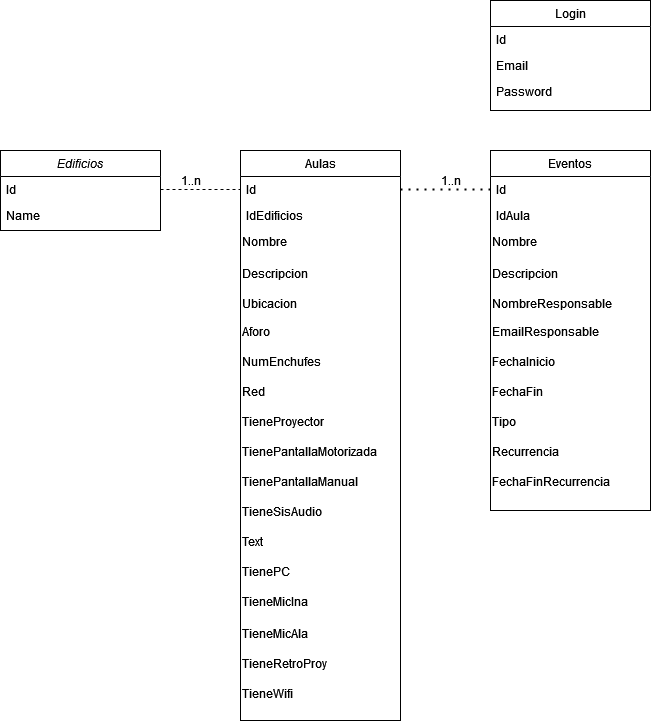

The diagram above was exported from draw.io. Its source (the exported page's mxGraphModel, read from the mxfile embedded in the PNG):
<mxGraphModel dx="1050" dy="566" grid="1" gridSize="10" guides="1" tooltips="1" connect="1" arrows="1" fold="1" page="1" pageScale="1" pageWidth="827" pageHeight="1169" math="0" shadow="0">
  <root>
    <mxCell id="WIyWlLk6GJQsqaUBKTNV-0" />
    <mxCell id="WIyWlLk6GJQsqaUBKTNV-1" parent="WIyWlLk6GJQsqaUBKTNV-0" />
    <mxCell id="zkfFHV4jXpPFQw0GAbJ--0" value="Edificios" style="swimlane;fontStyle=2;align=center;verticalAlign=top;childLayout=stackLayout;horizontal=1;startSize=26;horizontalStack=0;resizeParent=1;resizeLast=0;collapsible=1;marginBottom=0;rounded=0;shadow=0;strokeWidth=1;" parent="WIyWlLk6GJQsqaUBKTNV-1" vertex="1">
      <mxGeometry x="20" y="160" width="160" height="80" as="geometry">
        <mxRectangle x="230" y="140" width="160" height="26" as="alternateBounds" />
      </mxGeometry>
    </mxCell>
    <mxCell id="zkfFHV4jXpPFQw0GAbJ--1" value="Id" style="text;align=left;verticalAlign=top;spacingLeft=4;spacingRight=4;overflow=hidden;rotatable=0;points=[[0,0.5],[1,0.5]];portConstraint=eastwest;" parent="zkfFHV4jXpPFQw0GAbJ--0" vertex="1">
      <mxGeometry y="26" width="160" height="26" as="geometry" />
    </mxCell>
    <mxCell id="zkfFHV4jXpPFQw0GAbJ--2" value="Name" style="text;align=left;verticalAlign=top;spacingLeft=4;spacingRight=4;overflow=hidden;rotatable=0;points=[[0,0.5],[1,0.5]];portConstraint=eastwest;rounded=0;shadow=0;html=0;" parent="zkfFHV4jXpPFQw0GAbJ--0" vertex="1">
      <mxGeometry y="52" width="160" height="26" as="geometry" />
    </mxCell>
    <mxCell id="zkfFHV4jXpPFQw0GAbJ--6" value="Aulas" style="swimlane;fontStyle=0;align=center;verticalAlign=top;childLayout=stackLayout;horizontal=1;startSize=26;horizontalStack=0;resizeParent=1;resizeLast=0;collapsible=1;marginBottom=0;rounded=0;shadow=0;strokeWidth=1;" parent="WIyWlLk6GJQsqaUBKTNV-1" vertex="1">
      <mxGeometry x="260" y="160" width="160" height="570" as="geometry">
        <mxRectangle x="130" y="380" width="160" height="26" as="alternateBounds" />
      </mxGeometry>
    </mxCell>
    <mxCell id="zkfFHV4jXpPFQw0GAbJ--7" value="Id" style="text;align=left;verticalAlign=top;spacingLeft=4;spacingRight=4;overflow=hidden;rotatable=0;points=[[0,0.5],[1,0.5]];portConstraint=eastwest;" parent="zkfFHV4jXpPFQw0GAbJ--6" vertex="1">
      <mxGeometry y="26" width="160" height="26" as="geometry" />
    </mxCell>
    <mxCell id="zkfFHV4jXpPFQw0GAbJ--8" value="IdEdificios&#10;" style="text;align=left;verticalAlign=top;spacingLeft=4;spacingRight=4;overflow=hidden;rotatable=0;points=[[0,0.5],[1,0.5]];portConstraint=eastwest;rounded=0;shadow=0;html=0;" parent="zkfFHV4jXpPFQw0GAbJ--6" vertex="1">
      <mxGeometry y="52" width="160" height="26" as="geometry" />
    </mxCell>
    <mxCell id="39FSuhL1i2cXXkRkIJ7v-1" value="Nombre" style="text;html=1;align=left;verticalAlign=top;resizable=0;points=[];autosize=1;strokeColor=none;fillColor=none;" vertex="1" parent="zkfFHV4jXpPFQw0GAbJ--6">
      <mxGeometry y="78" width="160" height="30" as="geometry" />
    </mxCell>
    <mxCell id="39FSuhL1i2cXXkRkIJ7v-23" value="Descripcion" style="text;html=1;align=left;verticalAlign=middle;resizable=0;points=[];autosize=1;strokeColor=none;fillColor=none;fontSize=12;" vertex="1" parent="zkfFHV4jXpPFQw0GAbJ--6">
      <mxGeometry y="108" width="160" height="30" as="geometry" />
    </mxCell>
    <mxCell id="39FSuhL1i2cXXkRkIJ7v-22" value="Ubicacion" style="text;html=1;align=left;verticalAlign=middle;resizable=0;points=[];autosize=1;strokeColor=none;fillColor=none;fontSize=12;" vertex="1" parent="zkfFHV4jXpPFQw0GAbJ--6">
      <mxGeometry y="138" width="160" height="30" as="geometry" />
    </mxCell>
    <mxCell id="39FSuhL1i2cXXkRkIJ7v-6" value="Aforo" style="text;html=1;align=left;verticalAlign=top;resizable=0;points=[];autosize=1;strokeColor=none;fillColor=none;" vertex="1" parent="zkfFHV4jXpPFQw0GAbJ--6">
      <mxGeometry y="168" width="160" height="30" as="geometry" />
    </mxCell>
    <mxCell id="39FSuhL1i2cXXkRkIJ7v-7" value="NumEnchufes" style="text;html=1;align=left;verticalAlign=top;resizable=0;points=[];autosize=1;strokeColor=none;fillColor=none;" vertex="1" parent="zkfFHV4jXpPFQw0GAbJ--6">
      <mxGeometry y="198" width="160" height="30" as="geometry" />
    </mxCell>
    <mxCell id="39FSuhL1i2cXXkRkIJ7v-9" value="Red" style="text;html=1;align=left;verticalAlign=top;resizable=0;points=[];autosize=1;strokeColor=none;fillColor=none;" vertex="1" parent="zkfFHV4jXpPFQw0GAbJ--6">
      <mxGeometry y="228" width="160" height="30" as="geometry" />
    </mxCell>
    <mxCell id="39FSuhL1i2cXXkRkIJ7v-10" value="TieneProyector" style="text;html=1;align=left;verticalAlign=top;resizable=0;points=[];autosize=1;strokeColor=none;fillColor=none;" vertex="1" parent="zkfFHV4jXpPFQw0GAbJ--6">
      <mxGeometry y="258" width="160" height="30" as="geometry" />
    </mxCell>
    <mxCell id="39FSuhL1i2cXXkRkIJ7v-8" value="TienePantallaMotorizada" style="text;html=1;align=left;verticalAlign=top;resizable=0;points=[];autosize=1;strokeColor=none;fillColor=none;" vertex="1" parent="zkfFHV4jXpPFQw0GAbJ--6">
      <mxGeometry y="288" width="160" height="30" as="geometry" />
    </mxCell>
    <mxCell id="39FSuhL1i2cXXkRkIJ7v-11" value="TienePantallaManual" style="text;html=1;align=left;verticalAlign=top;resizable=0;points=[];autosize=1;strokeColor=none;fillColor=none;" vertex="1" parent="zkfFHV4jXpPFQw0GAbJ--6">
      <mxGeometry y="318" width="160" height="30" as="geometry" />
    </mxCell>
    <mxCell id="39FSuhL1i2cXXkRkIJ7v-12" value="TieneSisAudio" style="text;html=1;align=left;verticalAlign=top;resizable=0;points=[];autosize=1;strokeColor=none;fillColor=none;" vertex="1" parent="zkfFHV4jXpPFQw0GAbJ--6">
      <mxGeometry y="348" width="160" height="30" as="geometry" />
    </mxCell>
    <mxCell id="39FSuhL1i2cXXkRkIJ7v-15" value="Text" style="text;html=1;align=left;verticalAlign=top;resizable=0;points=[];autosize=1;strokeColor=none;fillColor=none;" vertex="1" parent="zkfFHV4jXpPFQw0GAbJ--6">
      <mxGeometry y="378" width="160" height="30" as="geometry" />
    </mxCell>
    <mxCell id="39FSuhL1i2cXXkRkIJ7v-13" value="TienePC" style="text;html=1;align=left;verticalAlign=top;resizable=0;points=[];autosize=1;strokeColor=none;fillColor=none;" vertex="1" parent="zkfFHV4jXpPFQw0GAbJ--6">
      <mxGeometry y="408" width="160" height="30" as="geometry" />
    </mxCell>
    <mxCell id="39FSuhL1i2cXXkRkIJ7v-14" value="TieneMicIna" style="text;html=1;align=left;verticalAlign=top;resizable=0;points=[];autosize=1;strokeColor=none;fillColor=none;" vertex="1" parent="zkfFHV4jXpPFQw0GAbJ--6">
      <mxGeometry y="438" width="160" height="30" as="geometry" />
    </mxCell>
    <mxCell id="39FSuhL1i2cXXkRkIJ7v-18" value="TieneMicAla" style="text;html=1;align=left;verticalAlign=middle;resizable=0;points=[];autosize=1;strokeColor=none;fillColor=none;fontSize=12;" vertex="1" parent="zkfFHV4jXpPFQw0GAbJ--6">
      <mxGeometry y="468" width="160" height="30" as="geometry" />
    </mxCell>
    <mxCell id="39FSuhL1i2cXXkRkIJ7v-19" value="TieneRetroProy" style="text;html=1;align=left;verticalAlign=middle;resizable=0;points=[];autosize=1;strokeColor=none;fillColor=none;fontSize=12;" vertex="1" parent="zkfFHV4jXpPFQw0GAbJ--6">
      <mxGeometry y="498" width="160" height="30" as="geometry" />
    </mxCell>
    <mxCell id="39FSuhL1i2cXXkRkIJ7v-21" value="TieneWifi" style="text;html=1;align=left;verticalAlign=middle;resizable=0;points=[];autosize=1;strokeColor=none;fillColor=none;fontSize=12;" vertex="1" parent="zkfFHV4jXpPFQw0GAbJ--6">
      <mxGeometry y="528" width="160" height="30" as="geometry" />
    </mxCell>
    <mxCell id="zkfFHV4jXpPFQw0GAbJ--17" value="Login" style="swimlane;fontStyle=0;align=center;verticalAlign=top;childLayout=stackLayout;horizontal=1;startSize=26;horizontalStack=0;resizeParent=1;resizeLast=0;collapsible=1;marginBottom=0;rounded=0;shadow=0;strokeWidth=1;" parent="WIyWlLk6GJQsqaUBKTNV-1" vertex="1">
      <mxGeometry x="510" y="10" width="160" height="110" as="geometry">
        <mxRectangle x="550" y="140" width="160" height="26" as="alternateBounds" />
      </mxGeometry>
    </mxCell>
    <mxCell id="zkfFHV4jXpPFQw0GAbJ--18" value="Id" style="text;align=left;verticalAlign=top;spacingLeft=4;spacingRight=4;overflow=hidden;rotatable=0;points=[[0,0.5],[1,0.5]];portConstraint=eastwest;" parent="zkfFHV4jXpPFQw0GAbJ--17" vertex="1">
      <mxGeometry y="26" width="160" height="26" as="geometry" />
    </mxCell>
    <mxCell id="zkfFHV4jXpPFQw0GAbJ--19" value="Email" style="text;align=left;verticalAlign=top;spacingLeft=4;spacingRight=4;overflow=hidden;rotatable=0;points=[[0,0.5],[1,0.5]];portConstraint=eastwest;rounded=0;shadow=0;html=0;" parent="zkfFHV4jXpPFQw0GAbJ--17" vertex="1">
      <mxGeometry y="52" width="160" height="26" as="geometry" />
    </mxCell>
    <mxCell id="zkfFHV4jXpPFQw0GAbJ--20" value="Password" style="text;align=left;verticalAlign=top;spacingLeft=4;spacingRight=4;overflow=hidden;rotatable=0;points=[[0,0.5],[1,0.5]];portConstraint=eastwest;rounded=0;shadow=0;html=0;" parent="zkfFHV4jXpPFQw0GAbJ--17" vertex="1">
      <mxGeometry y="78" width="160" height="26" as="geometry" />
    </mxCell>
    <mxCell id="39FSuhL1i2cXXkRkIJ7v-24" value="Eventos" style="swimlane;fontStyle=0;align=center;verticalAlign=top;childLayout=stackLayout;horizontal=1;startSize=26;horizontalStack=0;resizeParent=1;resizeLast=0;collapsible=1;marginBottom=0;rounded=0;shadow=0;strokeWidth=1;" vertex="1" parent="WIyWlLk6GJQsqaUBKTNV-1">
      <mxGeometry x="510" y="160" width="160" height="360" as="geometry">
        <mxRectangle x="130" y="380" width="160" height="26" as="alternateBounds" />
      </mxGeometry>
    </mxCell>
    <mxCell id="39FSuhL1i2cXXkRkIJ7v-25" value="Id" style="text;align=left;verticalAlign=top;spacingLeft=4;spacingRight=4;overflow=hidden;rotatable=0;points=[[0,0.5],[1,0.5]];portConstraint=eastwest;" vertex="1" parent="39FSuhL1i2cXXkRkIJ7v-24">
      <mxGeometry y="26" width="160" height="26" as="geometry" />
    </mxCell>
    <mxCell id="39FSuhL1i2cXXkRkIJ7v-26" value="IdAula" style="text;align=left;verticalAlign=top;spacingLeft=4;spacingRight=4;overflow=hidden;rotatable=0;points=[[0,0.5],[1,0.5]];portConstraint=eastwest;rounded=0;shadow=0;html=0;" vertex="1" parent="39FSuhL1i2cXXkRkIJ7v-24">
      <mxGeometry y="52" width="160" height="26" as="geometry" />
    </mxCell>
    <mxCell id="39FSuhL1i2cXXkRkIJ7v-27" value="Nombre" style="text;html=1;align=left;verticalAlign=top;resizable=0;points=[];autosize=1;strokeColor=none;fillColor=none;" vertex="1" parent="39FSuhL1i2cXXkRkIJ7v-24">
      <mxGeometry y="78" width="160" height="30" as="geometry" />
    </mxCell>
    <mxCell id="39FSuhL1i2cXXkRkIJ7v-28" value="Descripcion" style="text;html=1;align=left;verticalAlign=middle;resizable=0;points=[];autosize=1;strokeColor=none;fillColor=none;fontSize=12;" vertex="1" parent="39FSuhL1i2cXXkRkIJ7v-24">
      <mxGeometry y="108" width="160" height="30" as="geometry" />
    </mxCell>
    <mxCell id="39FSuhL1i2cXXkRkIJ7v-29" value="NombreResponsable" style="text;html=1;align=left;verticalAlign=middle;resizable=0;points=[];autosize=1;strokeColor=none;fillColor=none;fontSize=12;" vertex="1" parent="39FSuhL1i2cXXkRkIJ7v-24">
      <mxGeometry y="138" width="160" height="30" as="geometry" />
    </mxCell>
    <mxCell id="39FSuhL1i2cXXkRkIJ7v-30" value="EmailResponsable" style="text;html=1;align=left;verticalAlign=top;resizable=0;points=[];autosize=1;strokeColor=none;fillColor=none;" vertex="1" parent="39FSuhL1i2cXXkRkIJ7v-24">
      <mxGeometry y="168" width="160" height="30" as="geometry" />
    </mxCell>
    <mxCell id="39FSuhL1i2cXXkRkIJ7v-31" value="FechaInicio" style="text;html=1;align=left;verticalAlign=top;resizable=0;points=[];autosize=1;strokeColor=none;fillColor=none;" vertex="1" parent="39FSuhL1i2cXXkRkIJ7v-24">
      <mxGeometry y="198" width="160" height="30" as="geometry" />
    </mxCell>
    <mxCell id="39FSuhL1i2cXXkRkIJ7v-32" value="FechaFin" style="text;html=1;align=left;verticalAlign=top;resizable=0;points=[];autosize=1;strokeColor=none;fillColor=none;" vertex="1" parent="39FSuhL1i2cXXkRkIJ7v-24">
      <mxGeometry y="228" width="160" height="30" as="geometry" />
    </mxCell>
    <mxCell id="39FSuhL1i2cXXkRkIJ7v-33" value="Tipo" style="text;html=1;align=left;verticalAlign=top;resizable=0;points=[];autosize=1;strokeColor=none;fillColor=none;" vertex="1" parent="39FSuhL1i2cXXkRkIJ7v-24">
      <mxGeometry y="258" width="160" height="30" as="geometry" />
    </mxCell>
    <mxCell id="39FSuhL1i2cXXkRkIJ7v-34" value="Recurrencia" style="text;html=1;align=left;verticalAlign=top;resizable=0;points=[];autosize=1;strokeColor=none;fillColor=none;" vertex="1" parent="39FSuhL1i2cXXkRkIJ7v-24">
      <mxGeometry y="288" width="160" height="30" as="geometry" />
    </mxCell>
    <mxCell id="39FSuhL1i2cXXkRkIJ7v-35" value="FechaFinRecurrencia" style="text;html=1;align=left;verticalAlign=top;resizable=0;points=[];autosize=1;strokeColor=none;fillColor=none;" vertex="1" parent="39FSuhL1i2cXXkRkIJ7v-24">
      <mxGeometry y="318" width="160" height="30" as="geometry" />
    </mxCell>
    <mxCell id="39FSuhL1i2cXXkRkIJ7v-46" value="" style="endArrow=none;dashed=1;html=1;rounded=0;fontSize=12;exitX=1;exitY=0.5;exitDx=0;exitDy=0;entryX=0;entryY=0.5;entryDx=0;entryDy=0;" edge="1" parent="WIyWlLk6GJQsqaUBKTNV-1" source="zkfFHV4jXpPFQw0GAbJ--1" target="zkfFHV4jXpPFQw0GAbJ--7">
      <mxGeometry width="50" height="50" relative="1" as="geometry">
        <mxPoint x="460" y="330" as="sourcePoint" />
        <mxPoint x="510" y="280" as="targetPoint" />
      </mxGeometry>
    </mxCell>
    <mxCell id="39FSuhL1i2cXXkRkIJ7v-47" value="" style="endArrow=none;dashed=1;html=1;dashPattern=1 3;strokeWidth=2;rounded=0;fontSize=12;exitX=1;exitY=0.5;exitDx=0;exitDy=0;entryX=0;entryY=0.5;entryDx=0;entryDy=0;" edge="1" parent="WIyWlLk6GJQsqaUBKTNV-1" source="zkfFHV4jXpPFQw0GAbJ--7" target="39FSuhL1i2cXXkRkIJ7v-25">
      <mxGeometry width="50" height="50" relative="1" as="geometry">
        <mxPoint x="460" y="330" as="sourcePoint" />
        <mxPoint x="510" y="280" as="targetPoint" />
      </mxGeometry>
    </mxCell>
    <mxCell id="39FSuhL1i2cXXkRkIJ7v-55" value="1..n" style="text;html=1;align=center;verticalAlign=middle;resizable=0;points=[];autosize=1;strokeColor=none;fillColor=none;fontSize=12;" vertex="1" parent="WIyWlLk6GJQsqaUBKTNV-1">
      <mxGeometry x="190" y="175" width="40" height="30" as="geometry" />
    </mxCell>
    <mxCell id="39FSuhL1i2cXXkRkIJ7v-56" value="1..n" style="text;html=1;align=center;verticalAlign=middle;resizable=0;points=[];autosize=1;strokeColor=none;fillColor=none;fontSize=12;" vertex="1" parent="WIyWlLk6GJQsqaUBKTNV-1">
      <mxGeometry x="450" y="175" width="40" height="30" as="geometry" />
    </mxCell>
  </root>
</mxGraphModel>